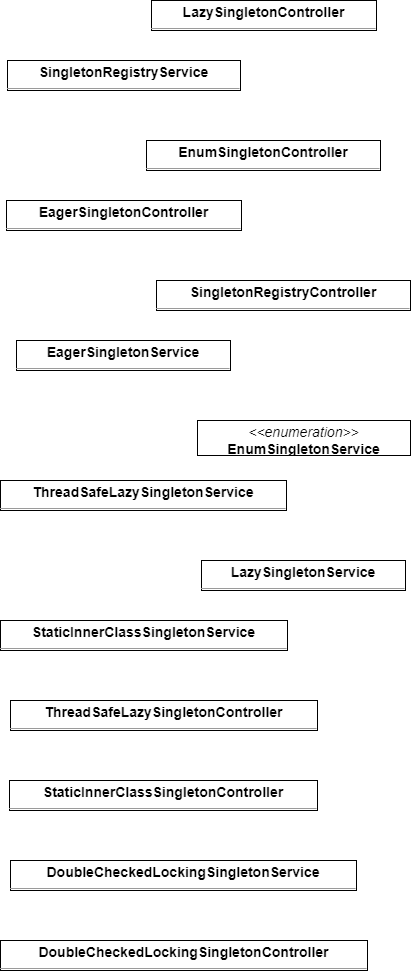

The diagram above was exported from draw.io. Its source (the exported page's mxGraphModel, read from the mxfile embedded in the PNG):
<mxGraphModel dx="1834" dy="1236" grid="1" gridSize="10" guides="1" tooltips="1" connect="1" arrows="1" fold="1" page="0" pageScale="1" pageWidth="827" pageHeight="1169" background="none" math="0" shadow="0">
  <root>
    <mxCell id="0" />
    <mxCell id="1" parent="0" />
    <mxCell id="node7" value="&lt;p style=&quot;margin:0px;margin-top:4px;text-align:center;&quot;&gt;&lt;b&gt;DoubleCheckedLockingSingletonController&lt;/b&gt;&lt;/p&gt;&lt;hr size=&quot;1&quot;/&gt;" style="verticalAlign=top;align=left;overflow=fill;fontSize=14;fontFamily=Helvetica;html=1;rounded=0;shadow=0;comic=0;labelBackgroundColor=none;strokeWidth=1;" parent="1" vertex="1">
      <mxGeometry x="-183" y="926" width="367" height="30" as="geometry" />
    </mxCell>
    <mxCell id="node5" value="&lt;p style=&quot;margin:0px;margin-top:4px;text-align:center;&quot;&gt;&lt;b&gt;DoubleCheckedLockingSingletonService&lt;/b&gt;&lt;/p&gt;&lt;hr size=&quot;1&quot;/&gt;" style="verticalAlign=top;align=left;overflow=fill;fontSize=14;fontFamily=Helvetica;html=1;rounded=0;shadow=0;comic=0;labelBackgroundColor=none;strokeWidth=1;" parent="1" vertex="1">
      <mxGeometry x="-173" y="846" width="346" height="30" as="geometry" />
    </mxCell>
    <mxCell id="node13" value="&lt;p style=&quot;margin:0px;margin-top:4px;text-align:center;&quot;&gt;&lt;b&gt;EagerSingletonController&lt;/b&gt;&lt;/p&gt;&lt;hr size=&quot;1&quot;/&gt;" style="verticalAlign=top;align=left;overflow=fill;fontSize=14;fontFamily=Helvetica;html=1;rounded=0;shadow=0;comic=0;labelBackgroundColor=none;strokeWidth=1;" parent="1" vertex="1">
      <mxGeometry x="-177" y="186" width="235" height="30" as="geometry" />
    </mxCell>
    <mxCell id="node8" value="&lt;p style=&quot;margin:0px;margin-top:4px;text-align:center;&quot;&gt;&lt;b&gt;EagerSingletonService&lt;/b&gt;&lt;/p&gt;&lt;hr size=&quot;1&quot;/&gt;" style="verticalAlign=top;align=left;overflow=fill;fontSize=14;fontFamily=Helvetica;html=1;rounded=0;shadow=0;comic=0;labelBackgroundColor=none;strokeWidth=1;" parent="1" vertex="1">
      <mxGeometry x="-167" y="326" width="214" height="30" as="geometry" />
    </mxCell>
    <mxCell id="node0" value="&lt;p style=&quot;margin:0px;margin-top:4px;text-align:center;&quot;&gt;&lt;b&gt;EnumSingletonController&lt;/b&gt;&lt;/p&gt;&lt;hr size=&quot;1&quot;/&gt;" style="verticalAlign=top;align=left;overflow=fill;fontSize=14;fontFamily=Helvetica;html=1;rounded=0;shadow=0;comic=0;labelBackgroundColor=none;strokeWidth=1;" parent="1" vertex="1">
      <mxGeometry x="-37" y="126" width="234" height="30" as="geometry" />
    </mxCell>
    <mxCell id="node2" value="&lt;p style=&quot;margin:0px;margin-top:4px;text-align:center;&quot;&gt;&lt;i&gt;&amp;lt;&amp;lt;enumeration&amp;gt;&amp;gt;&lt;/i&gt;&lt;br/&gt;&lt;b&gt;EnumSingletonService&lt;/b&gt;&lt;/p&gt;&lt;hr size=&quot;1&quot;/&gt;" style="verticalAlign=top;align=left;overflow=fill;fontSize=14;fontFamily=Helvetica;html=1;rounded=0;shadow=0;comic=0;labelBackgroundColor=none;strokeWidth=1;" parent="1" vertex="1">
      <mxGeometry x="14" y="406" width="213" height="35" as="geometry" />
    </mxCell>
    <mxCell id="node4" value="&lt;p style=&quot;margin:0px;margin-top:4px;text-align:center;&quot;&gt;&lt;b&gt;LazySingletonController&lt;/b&gt;&lt;/p&gt;&lt;hr size=&quot;1&quot;/&gt;" style="verticalAlign=top;align=left;overflow=fill;fontSize=14;fontFamily=Helvetica;html=1;rounded=0;shadow=0;comic=0;labelBackgroundColor=none;strokeWidth=1;" parent="1" vertex="1">
      <mxGeometry x="-32" y="-14" width="225" height="30" as="geometry" />
    </mxCell>
    <mxCell id="node3" value="&lt;p style=&quot;margin:0px;margin-top:4px;text-align:center;&quot;&gt;&lt;b&gt;LazySingletonService&lt;/b&gt;&lt;/p&gt;&lt;hr size=&quot;1&quot;/&gt;" style="verticalAlign=top;align=left;overflow=fill;fontSize=14;fontFamily=Helvetica;html=1;rounded=0;shadow=0;comic=0;labelBackgroundColor=none;strokeWidth=1;" parent="1" vertex="1">
      <mxGeometry x="18" y="546" width="204" height="30" as="geometry" />
    </mxCell>
    <mxCell id="node1" value="&lt;p style=&quot;margin:0px;margin-top:4px;text-align:center;&quot;&gt;&lt;b&gt;SingletonRegistryController&lt;/b&gt;&lt;/p&gt;&lt;hr size=&quot;1&quot;/&gt;" style="verticalAlign=top;align=left;overflow=fill;fontSize=14;fontFamily=Helvetica;html=1;rounded=0;shadow=0;comic=0;labelBackgroundColor=none;strokeWidth=1;" parent="1" vertex="1">
      <mxGeometry x="-27" y="266" width="254" height="30" as="geometry" />
    </mxCell>
    <mxCell id="node10" value="&lt;p style=&quot;margin:0px;margin-top:4px;text-align:center;&quot;&gt;&lt;b&gt;SingletonRegistryService&lt;/b&gt;&lt;/p&gt;&lt;hr size=&quot;1&quot;/&gt;" style="verticalAlign=top;align=left;overflow=fill;fontSize=14;fontFamily=Helvetica;html=1;rounded=0;shadow=0;comic=0;labelBackgroundColor=none;strokeWidth=1;" parent="1" vertex="1">
      <mxGeometry x="-176" y="46" width="233" height="30" as="geometry" />
    </mxCell>
    <mxCell id="node12" value="&lt;p style=&quot;margin:0px;margin-top:4px;text-align:center;&quot;&gt;&lt;b&gt;StaticInnerClassSingletonController&lt;/b&gt;&lt;/p&gt;&lt;hr size=&quot;1&quot;/&gt;" style="verticalAlign=top;align=left;overflow=fill;fontSize=14;fontFamily=Helvetica;html=1;rounded=0;shadow=0;comic=0;labelBackgroundColor=none;strokeWidth=1;" parent="1" vertex="1">
      <mxGeometry x="-174" y="766" width="308" height="30" as="geometry" />
    </mxCell>
    <mxCell id="node9" value="&lt;p style=&quot;margin:0px;margin-top:4px;text-align:center;&quot;&gt;&lt;b&gt;StaticInnerClassSingletonService&lt;/b&gt;&lt;/p&gt;&lt;hr size=&quot;1&quot;/&gt;" style="verticalAlign=top;align=left;overflow=fill;fontSize=14;fontFamily=Helvetica;html=1;rounded=0;shadow=0;comic=0;labelBackgroundColor=none;strokeWidth=1;" parent="1" vertex="1">
      <mxGeometry x="-183" y="606" width="287" height="30" as="geometry" />
    </mxCell>
    <mxCell id="node6" value="&lt;p style=&quot;margin:0px;margin-top:4px;text-align:center;&quot;&gt;&lt;b&gt;ThreadSafeLazySingletonController&lt;/b&gt;&lt;/p&gt;&lt;hr size=&quot;1&quot;/&gt;" style="verticalAlign=top;align=left;overflow=fill;fontSize=14;fontFamily=Helvetica;html=1;rounded=0;shadow=0;comic=0;labelBackgroundColor=none;strokeWidth=1;" parent="1" vertex="1">
      <mxGeometry x="-173" y="686" width="307" height="30" as="geometry" />
    </mxCell>
    <mxCell id="node11" value="&lt;p style=&quot;margin:0px;margin-top:4px;text-align:center;&quot;&gt;&lt;b&gt;ThreadSafeLazySingletonService&lt;/b&gt;&lt;/p&gt;&lt;hr size=&quot;1&quot;/&gt;" style="verticalAlign=top;align=left;overflow=fill;fontSize=14;fontFamily=Helvetica;html=1;rounded=0;shadow=0;comic=0;labelBackgroundColor=none;strokeWidth=1;" parent="1" vertex="1">
      <mxGeometry x="-183" y="466" width="286" height="30" as="geometry" />
    </mxCell>
  </root>
</mxGraphModel>